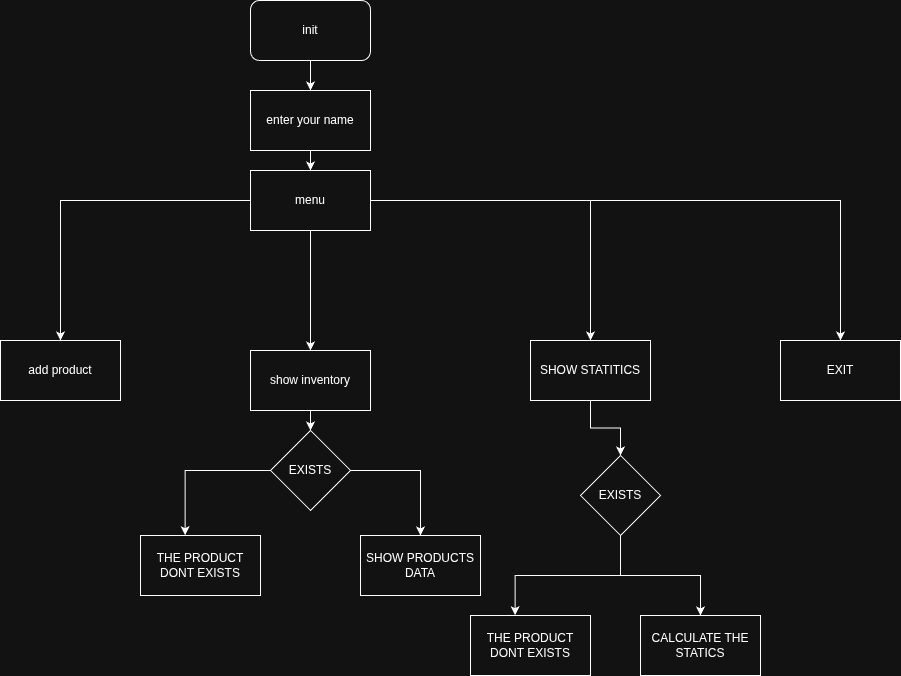

The diagram above was exported from draw.io. Its source (the exported page's mxGraphModel, read from the mxfile embedded in the PNG):
<mxGraphModel dx="1042" dy="617" grid="1" gridSize="10" guides="1" tooltips="1" connect="1" arrows="1" fold="1" page="1" pageScale="1" pageWidth="827" pageHeight="1169" math="0" shadow="0">
  <root>
    <mxCell id="0" />
    <mxCell id="1" parent="0" />
    <mxCell id="qdULRCV3d3OD_at7eOzu-6" edge="1" parent="1" source="qdULRCV3d3OD_at7eOzu-4" style="edgeStyle=orthogonalEdgeStyle;rounded=0;orthogonalLoop=1;jettySize=auto;html=1;" target="qdULRCV3d3OD_at7eOzu-5">
      <mxGeometry relative="1" as="geometry" />
    </mxCell>
    <mxCell id="qdULRCV3d3OD_at7eOzu-4" parent="1" style="rounded=1;whiteSpace=wrap;html=1;" value="init" vertex="1">
      <mxGeometry height="60" width="120" x="330" y="50" as="geometry" />
    </mxCell>
    <mxCell id="qdULRCV3d3OD_at7eOzu-9" edge="1" parent="1" source="qdULRCV3d3OD_at7eOzu-5" style="edgeStyle=orthogonalEdgeStyle;rounded=0;orthogonalLoop=1;jettySize=auto;html=1;" target="qdULRCV3d3OD_at7eOzu-8">
      <mxGeometry relative="1" as="geometry" />
    </mxCell>
    <mxCell id="qdULRCV3d3OD_at7eOzu-5" parent="1" style="rounded=0;whiteSpace=wrap;html=1;" value="enter your name" vertex="1">
      <mxGeometry height="60" width="120" x="330" y="140" as="geometry" />
    </mxCell>
    <mxCell id="qdULRCV3d3OD_at7eOzu-16" edge="1" parent="1" source="qdULRCV3d3OD_at7eOzu-8" style="edgeStyle=orthogonalEdgeStyle;rounded=0;orthogonalLoop=1;jettySize=auto;html=1;" target="qdULRCV3d3OD_at7eOzu-11">
      <mxGeometry relative="1" as="geometry" />
    </mxCell>
    <mxCell id="qdULRCV3d3OD_at7eOzu-17" edge="1" parent="1" source="qdULRCV3d3OD_at7eOzu-8" style="edgeStyle=orthogonalEdgeStyle;rounded=0;orthogonalLoop=1;jettySize=auto;html=1;" target="qdULRCV3d3OD_at7eOzu-10">
      <mxGeometry relative="1" as="geometry" />
    </mxCell>
    <mxCell id="qdULRCV3d3OD_at7eOzu-18" edge="1" parent="1" source="qdULRCV3d3OD_at7eOzu-8" style="edgeStyle=orthogonalEdgeStyle;rounded=0;orthogonalLoop=1;jettySize=auto;html=1;" target="qdULRCV3d3OD_at7eOzu-13">
      <mxGeometry relative="1" as="geometry" />
    </mxCell>
    <mxCell id="qdULRCV3d3OD_at7eOzu-19" edge="1" parent="1" source="qdULRCV3d3OD_at7eOzu-8" style="edgeStyle=orthogonalEdgeStyle;rounded=0;orthogonalLoop=1;jettySize=auto;html=1;" target="qdULRCV3d3OD_at7eOzu-14">
      <mxGeometry relative="1" as="geometry" />
    </mxCell>
    <mxCell id="qdULRCV3d3OD_at7eOzu-8" parent="1" style="rounded=0;whiteSpace=wrap;html=1;" value="menu" vertex="1">
      <mxGeometry height="60" width="120" x="330" y="220" as="geometry" />
    </mxCell>
    <mxCell id="qdULRCV3d3OD_at7eOzu-25" edge="1" parent="1" source="qdULRCV3d3OD_at7eOzu-10" style="edgeStyle=orthogonalEdgeStyle;rounded=0;orthogonalLoop=1;jettySize=auto;html=1;" target="qdULRCV3d3OD_at7eOzu-23">
      <mxGeometry relative="1" as="geometry" />
    </mxCell>
    <mxCell id="qdULRCV3d3OD_at7eOzu-10" parent="1" style="rounded=0;whiteSpace=wrap;html=1;" value="show inventory" vertex="1">
      <mxGeometry height="60" width="120" x="330" y="400" as="geometry" />
    </mxCell>
    <mxCell id="qdULRCV3d3OD_at7eOzu-11" parent="1" style="rounded=0;whiteSpace=wrap;html=1;" value="add product" vertex="1">
      <mxGeometry height="60" width="120" x="80" y="390" as="geometry" />
    </mxCell>
    <mxCell id="qdULRCV3d3OD_at7eOzu-31" edge="1" parent="1" source="qdULRCV3d3OD_at7eOzu-13" style="edgeStyle=orthogonalEdgeStyle;rounded=0;orthogonalLoop=1;jettySize=auto;html=1;entryX=0.5;entryY=0;entryDx=0;entryDy=0;" target="qdULRCV3d3OD_at7eOzu-29">
      <mxGeometry relative="1" as="geometry" />
    </mxCell>
    <mxCell id="qdULRCV3d3OD_at7eOzu-13" parent="1" style="rounded=0;whiteSpace=wrap;html=1;" value="SHOW STATITICS" vertex="1">
      <mxGeometry height="60" width="120" x="610" y="390" as="geometry" />
    </mxCell>
    <mxCell id="qdULRCV3d3OD_at7eOzu-14" parent="1" style="rounded=0;whiteSpace=wrap;html=1;" value="EXIT" vertex="1">
      <mxGeometry height="60" width="120" x="860" y="390" as="geometry" />
    </mxCell>
    <mxCell id="qdULRCV3d3OD_at7eOzu-20" parent="1" style="rounded=0;whiteSpace=wrap;html=1;" value="THE PRODUCT DONT EXISTS" vertex="1">
      <mxGeometry height="60" width="120" x="220" y="585" as="geometry" />
    </mxCell>
    <mxCell id="qdULRCV3d3OD_at7eOzu-21" parent="1" style="rounded=0;whiteSpace=wrap;html=1;" value="SHOW PRODUCTS DATA" vertex="1">
      <mxGeometry height="60" width="120" x="440" y="585" as="geometry" />
    </mxCell>
    <mxCell id="qdULRCV3d3OD_at7eOzu-22" edge="1" parent="1" source="qdULRCV3d3OD_at7eOzu-23" style="edgeStyle=orthogonalEdgeStyle;rounded=0;orthogonalLoop=1;jettySize=auto;html=1;" target="qdULRCV3d3OD_at7eOzu-21">
      <mxGeometry relative="1" as="geometry" />
    </mxCell>
    <mxCell id="qdULRCV3d3OD_at7eOzu-23" parent="1" style="rhombus;whiteSpace=wrap;html=1;" value="EXISTS" vertex="1">
      <mxGeometry height="80" width="80" x="350" y="480" as="geometry" />
    </mxCell>
    <mxCell id="qdULRCV3d3OD_at7eOzu-24" edge="1" parent="1" source="qdULRCV3d3OD_at7eOzu-23" style="edgeStyle=orthogonalEdgeStyle;rounded=0;orthogonalLoop=1;jettySize=auto;html=1;entryX=0.372;entryY=-0.004;entryDx=0;entryDy=0;entryPerimeter=0;" target="qdULRCV3d3OD_at7eOzu-20">
      <mxGeometry relative="1" as="geometry" />
    </mxCell>
    <mxCell id="qdULRCV3d3OD_at7eOzu-26" parent="1" style="rounded=0;whiteSpace=wrap;html=1;" value="THE PRODUCT DONT EXISTS" vertex="1">
      <mxGeometry height="60" width="120" x="550" y="665" as="geometry" />
    </mxCell>
    <mxCell id="qdULRCV3d3OD_at7eOzu-27" parent="1" style="rounded=0;whiteSpace=wrap;html=1;" value="CALCULATE THE STATICS" vertex="1">
      <mxGeometry height="60" width="120" x="720" y="665" as="geometry" />
    </mxCell>
    <mxCell id="qdULRCV3d3OD_at7eOzu-28" edge="1" parent="1" source="qdULRCV3d3OD_at7eOzu-29" style="edgeStyle=orthogonalEdgeStyle;rounded=0;orthogonalLoop=1;jettySize=auto;html=1;" target="qdULRCV3d3OD_at7eOzu-27">
      <mxGeometry relative="1" as="geometry" />
    </mxCell>
    <mxCell id="qdULRCV3d3OD_at7eOzu-29" parent="1" style="rhombus;whiteSpace=wrap;html=1;" value="EXISTS" vertex="1">
      <mxGeometry height="80" width="80" x="660" y="505" as="geometry" />
    </mxCell>
    <mxCell id="qdULRCV3d3OD_at7eOzu-30" edge="1" parent="1" source="qdULRCV3d3OD_at7eOzu-29" style="edgeStyle=orthogonalEdgeStyle;rounded=0;orthogonalLoop=1;jettySize=auto;html=1;entryX=0.372;entryY=-0.004;entryDx=0;entryDy=0;entryPerimeter=0;" target="qdULRCV3d3OD_at7eOzu-26">
      <mxGeometry relative="1" as="geometry" />
    </mxCell>
  </root>
</mxGraphModel>